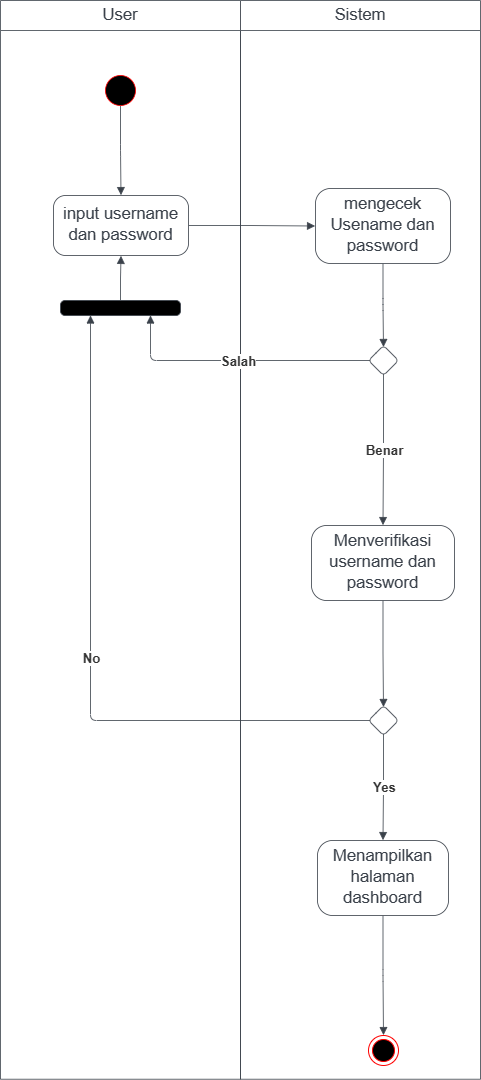

The diagram above was exported from draw.io. Its source (the exported page's mxGraphModel, read from the mxfile embedded in the PNG):
<mxGraphModel dx="981" dy="571" grid="1" gridSize="10" guides="1" tooltips="1" connect="1" arrows="1" fold="1" page="1" pageScale="1" pageWidth="1169" pageHeight="827" math="0" shadow="0">
  <root>
    <mxCell id="0" />
    <mxCell id="1" parent="0" />
    <mxCell id="GxNOr5cUQFTraYMGI9X3-1" value="" style="fillColor=none;strokeColor=none;pointerEvents=0;fontStyle=0;html=1;whiteSpace=wrap;container=1;collapsible=0;childLayout=stackLayout;resizeParent=1;dropTarget=0;fontSize=13;spacing=0;strokeOpacity=100;rounded=1;absoluteArcSize=1;arcSize=9;strokeWidth=0.8;" parent="1" vertex="1">
      <mxGeometry x="150" y="90" width="240" height="1078.75" as="geometry" />
    </mxCell>
    <mxCell id="GxNOr5cUQFTraYMGI9X3-2" value="User" style="swimlane;html=1;whiteSpace=wrap;connectable=0;fontStyle=0;startSize=30;dropTarget=0;rounded=0;spacing=0;strokeColor=#3a414a;strokeOpacity=100;strokeWidth=0.8;container=1;pointerEvents=0;collapsible=0;recursiveResize=0;fontSize=16.7;fontColor=#3a414a;" parent="GxNOr5cUQFTraYMGI9X3-1" vertex="1">
      <mxGeometry width="240" height="1078.75" as="geometry" />
    </mxCell>
    <mxCell id="GxNOr5cUQFTraYMGI9X3-3" value="" style="fillColor=none;strokeColor=none;pointerEvents=0;fontStyle=0;html=1;whiteSpace=wrap;container=1;collapsible=0;childLayout=stackLayout;resizeParent=1;dropTarget=0;fontSize=13;spacing=0;strokeOpacity=100;rounded=1;absoluteArcSize=1;arcSize=9;strokeWidth=0.8;" parent="1" vertex="1">
      <mxGeometry x="390" y="90" width="240" height="1078.75" as="geometry" />
    </mxCell>
    <mxCell id="GxNOr5cUQFTraYMGI9X3-4" value="Sistem" style="swimlane;html=1;whiteSpace=wrap;connectable=0;fontStyle=0;startSize=30;dropTarget=0;rounded=0;spacing=0;strokeColor=#3a414a;strokeOpacity=100;strokeWidth=0.8;container=1;pointerEvents=0;collapsible=0;recursiveResize=0;fontSize=16.7;fontColor=#3a414a;" parent="GxNOr5cUQFTraYMGI9X3-3" vertex="1">
      <mxGeometry width="240" height="1078.75" as="geometry" />
    </mxCell>
    <mxCell id="GxNOr5cUQFTraYMGI9X3-5" value="" style="html=1;overflow=block;blockSpacing=1;whiteSpace=wrap;ellipse;fillColor=#000000;fontSize=13;spacing=0;strokeColor=#FF0000;strokeOpacity=100;rounded=1;absoluteArcSize=1;arcSize=9;strokeWidth=0.8;lucidId=6C6LS0C.vJaK;" parent="1" vertex="1">
      <mxGeometry x="255" y="165" width="30" height="30" as="geometry" />
    </mxCell>
    <mxCell id="GxNOr5cUQFTraYMGI9X3-6" value="&lt;div style=&quot;display: flex; justify-content: center; text-align: center; align-items: baseline; font-size: 0; line-height: 1.25;margin-top: -2px;&quot;&gt;&lt;span&gt;&lt;span style=&quot;font-size:16.7px;color:#3a414a;&quot;&gt;input username dan password&lt;/span&gt;&lt;/span&gt;&lt;/div&gt;" style="rounded=1;arcSize=20;whiteSpace=wrap;overflow=block;blockSpacing=1;html=1;fontSize=13;spacing=0;strokeColor=#3a414a;strokeOpacity=100;strokeWidth=0.8;" parent="1" vertex="1">
      <mxGeometry x="203" y="285" width="135" height="60" as="geometry" />
    </mxCell>
    <mxCell id="GxNOr5cUQFTraYMGI9X3-7" value="&lt;div style=&quot;display: flex; justify-content: center; text-align: center; align-items: baseline; font-size: 0; line-height: 1.25;margin-top: -2px;&quot;&gt;&lt;span&gt;&lt;span style=&quot;font-size:16.7px;color:#3a414a;&quot;&gt;mengecek Usename dan password&lt;/span&gt;&lt;/span&gt;&lt;/div&gt;" style="rounded=1;arcSize=20;whiteSpace=wrap;overflow=block;blockSpacing=1;html=1;fontSize=13;spacing=0;strokeColor=#3a414a;strokeOpacity=100;strokeWidth=0.8;" parent="1" vertex="1">
      <mxGeometry x="465" y="278" width="135" height="75" as="geometry" />
    </mxCell>
    <mxCell id="GxNOr5cUQFTraYMGI9X3-8" value="" style="html=1;jettySize=18;whiteSpace=wrap;fontSize=13;strokeColor=#3a414a;strokeOpacity=100;strokeWidth=0.8;rounded=1;arcSize=12;edgeStyle=orthogonalEdgeStyle;startArrow=none;endArrow=block;endFill=1;exitX=0.5;exitY=1.013;exitPerimeter=0;entryX=0.5;entryY=-0.006;entryPerimeter=0;lucidId=LH6LDHy.SX9O;" parent="1" source="GxNOr5cUQFTraYMGI9X3-5" target="GxNOr5cUQFTraYMGI9X3-6" edge="1">
      <mxGeometry width="100" height="100" relative="1" as="geometry">
        <Array as="points" />
      </mxGeometry>
    </mxCell>
    <mxCell id="GxNOr5cUQFTraYMGI9X3-9" value="" style="html=1;jettySize=18;whiteSpace=wrap;fontSize=13;strokeColor=#3a414a;strokeOpacity=100;strokeWidth=0.8;rounded=1;arcSize=12;edgeStyle=orthogonalEdgeStyle;startArrow=none;endArrow=block;endFill=1;exitX=1.003;exitY=0.5;exitPerimeter=0;entryX=-0.003;entryY=0.5;entryPerimeter=0;lucidId=OH6LhLTKJwkX;" parent="1" source="GxNOr5cUQFTraYMGI9X3-6" target="GxNOr5cUQFTraYMGI9X3-7" edge="1">
      <mxGeometry width="100" height="100" relative="1" as="geometry">
        <Array as="points" />
      </mxGeometry>
    </mxCell>
    <mxCell id="GxNOr5cUQFTraYMGI9X3-10" value="" style="html=1;overflow=block;blockSpacing=1;whiteSpace=wrap;shape=rhombus;fontSize=13;spacing=0;strokeColor=#3a414a;strokeOpacity=100;rounded=1;absoluteArcSize=1;arcSize=9;strokeWidth=0.8;lucidId=YH6LPpz3KE2Y;" parent="1" vertex="1">
      <mxGeometry x="518" y="435" width="30" height="30" as="geometry" />
    </mxCell>
    <mxCell id="GxNOr5cUQFTraYMGI9X3-11" value="" style="html=1;jettySize=18;whiteSpace=wrap;fontSize=13;strokeColor=#3a414a;strokeOpacity=100;strokeWidth=0.8;rounded=1;arcSize=12;edgeStyle=orthogonalEdgeStyle;startArrow=none;endArrow=block;endFill=1;exitX=0.5;exitY=1.005;exitPerimeter=0;entryX=0.5;entryY=0.05;entryPerimeter=0;lucidId=2H6LCRGqpR-H;" parent="1" source="GxNOr5cUQFTraYMGI9X3-7" target="GxNOr5cUQFTraYMGI9X3-10" edge="1">
      <mxGeometry width="100" height="100" relative="1" as="geometry">
        <Array as="points" />
      </mxGeometry>
    </mxCell>
    <mxCell id="GxNOr5cUQFTraYMGI9X3-12" value="" style="html=1;jettySize=18;whiteSpace=wrap;fontSize=13.3;fontColor=#333333;fontStyle=1;strokeColor=#3a414a;strokeOpacity=100;strokeWidth=0.8;rounded=1;arcSize=12;edgeStyle=orthogonalEdgeStyle;startArrow=none;endArrow=block;endFill=1;exitX=0.5;exitY=0.95;exitPerimeter=0;entryX=0.5;entryY=-0.005;entryPerimeter=0;lucidId=7H6LPeJtjO~q;" parent="1" source="GxNOr5cUQFTraYMGI9X3-10" target="GxNOr5cUQFTraYMGI9X3-14" edge="1">
      <mxGeometry width="100" height="100" relative="1" as="geometry">
        <Array as="points" />
      </mxGeometry>
    </mxCell>
    <mxCell id="GxNOr5cUQFTraYMGI9X3-13" value="Benar" style="text;html=1;resizable=0;labelBackgroundColor=default;align=center;verticalAlign=middle;fontStyle=1;fontColor=#333333;fontSize=13.3;" parent="GxNOr5cUQFTraYMGI9X3-12" vertex="1">
      <mxGeometry relative="1" as="geometry" />
    </mxCell>
    <mxCell id="GxNOr5cUQFTraYMGI9X3-14" value="&lt;div style=&quot;display: flex; justify-content: center; text-align: center; align-items: baseline; font-size: 0; line-height: 1.25;margin-top: -2px;&quot;&gt;&lt;span&gt;&lt;span style=&quot;font-size:16.7px;color:#3a414a;&quot;&gt;Menverifikasi username dan password &lt;/span&gt;&lt;/span&gt;&lt;/div&gt;" style="rounded=1;arcSize=20;whiteSpace=wrap;overflow=block;blockSpacing=1;html=1;fontSize=13;spacing=0;strokeColor=#3a414a;strokeOpacity=100;strokeWidth=0.8;" parent="1" vertex="1">
      <mxGeometry x="461" y="615" width="143" height="75" as="geometry" />
    </mxCell>
    <mxCell id="GxNOr5cUQFTraYMGI9X3-15" value="" style="html=1;overflow=block;blockSpacing=1;whiteSpace=wrap;shape=rhombus;fontSize=13;spacing=0;strokeColor=#3a414a;strokeOpacity=100;rounded=1;absoluteArcSize=1;arcSize=9;strokeWidth=0.8;lucidId=rK6LPUkktGsR;" parent="1" vertex="1">
      <mxGeometry x="518" y="795" width="30" height="30" as="geometry" />
    </mxCell>
    <mxCell id="GxNOr5cUQFTraYMGI9X3-16" value="" style="html=1;jettySize=18;whiteSpace=wrap;fontSize=13.3;fontColor=#333333;fontStyle=1;strokeColor=#3a414a;strokeOpacity=100;strokeWidth=0.8;rounded=1;arcSize=12;edgeStyle=orthogonalEdgeStyle;startArrow=none;endArrow=block;endFill=1;exitX=0.05;exitY=0.5;exitPerimeter=0;entryX=0.75;entryY=1;entryPerimeter=0;lucidId=YK6Ltbmd7Ewh;" parent="1" source="GxNOr5cUQFTraYMGI9X3-10" target="GxNOr5cUQFTraYMGI9X3-21" edge="1">
      <mxGeometry width="100" height="100" relative="1" as="geometry">
        <Array as="points" />
      </mxGeometry>
    </mxCell>
    <mxCell id="GxNOr5cUQFTraYMGI9X3-17" value="Salah" style="text;html=1;resizable=0;labelBackgroundColor=default;align=center;verticalAlign=middle;fontStyle=1;fontColor=#333333;fontSize=13.3;" parent="GxNOr5cUQFTraYMGI9X3-16" vertex="1">
      <mxGeometry relative="1" as="geometry" />
    </mxCell>
    <mxCell id="GxNOr5cUQFTraYMGI9X3-18" value="" style="html=1;jettySize=18;whiteSpace=wrap;fontSize=13;strokeColor=#3a414a;strokeOpacity=100;strokeWidth=0.8;rounded=1;arcSize=12;edgeStyle=orthogonalEdgeStyle;startArrow=none;endArrow=block;endFill=1;exitX=0.5;exitY=1.005;exitPerimeter=0;entryX=0.5;entryY=0.05;entryPerimeter=0;lucidId=2K6LYISjTUFE;" parent="1" source="GxNOr5cUQFTraYMGI9X3-14" target="GxNOr5cUQFTraYMGI9X3-15" edge="1">
      <mxGeometry width="100" height="100" relative="1" as="geometry">
        <Array as="points" />
      </mxGeometry>
    </mxCell>
    <mxCell id="GxNOr5cUQFTraYMGI9X3-19" value="" style="html=1;jettySize=18;whiteSpace=wrap;fontSize=13.3;fontColor=#333333;fontStyle=1;strokeColor=#3a414a;strokeOpacity=100;strokeWidth=0.8;rounded=1;arcSize=12;edgeStyle=orthogonalEdgeStyle;startArrow=none;endArrow=block;endFill=1;exitX=0.5;exitY=0.95;exitPerimeter=0;entryX=0.5;entryY=-0.005;entryPerimeter=0;lucidId=8K6Loswvo1sq;" parent="1" source="GxNOr5cUQFTraYMGI9X3-15" target="GxNOr5cUQFTraYMGI9X3-25" edge="1">
      <mxGeometry width="100" height="100" relative="1" as="geometry">
        <Array as="points" />
      </mxGeometry>
    </mxCell>
    <mxCell id="GxNOr5cUQFTraYMGI9X3-20" value="Yes" style="text;html=1;resizable=0;labelBackgroundColor=default;align=center;verticalAlign=middle;fontStyle=1;fontColor=#333333;fontSize=13.3;" parent="GxNOr5cUQFTraYMGI9X3-19" vertex="1">
      <mxGeometry relative="1" as="geometry" />
    </mxCell>
    <mxCell id="GxNOr5cUQFTraYMGI9X3-21" value="" style="html=1;overflow=block;blockSpacing=1;whiteSpace=wrap;fillColor=#000000;fontSize=13;spacing=0;strokeColor=#3a414a;strokeOpacity=100;rounded=1;absoluteArcSize=1;arcSize=9;strokeWidth=0.8;lucidId=5O6LasLw4X9Y;" parent="1" vertex="1">
      <mxGeometry x="210" y="390" width="120" height="15" as="geometry" />
    </mxCell>
    <mxCell id="GxNOr5cUQFTraYMGI9X3-22" value="" style="html=1;jettySize=18;whiteSpace=wrap;fontSize=13.3;fontColor=#333333;fontStyle=1;strokeColor=#3a414a;strokeOpacity=100;strokeWidth=0.8;rounded=1;arcSize=12;edgeStyle=orthogonalEdgeStyle;startArrow=none;endArrow=block;endFill=1;exitX=0.05;exitY=0.5;exitPerimeter=0;entryX=0.25;entryY=1;entryPerimeter=0;lucidId=qP6Lr2VeCsY4;" parent="1" source="GxNOr5cUQFTraYMGI9X3-15" target="GxNOr5cUQFTraYMGI9X3-21" edge="1">
      <mxGeometry width="100" height="100" relative="1" as="geometry">
        <Array as="points" />
      </mxGeometry>
    </mxCell>
    <mxCell id="GxNOr5cUQFTraYMGI9X3-23" value="No" style="text;html=1;resizable=0;labelBackgroundColor=default;align=center;verticalAlign=middle;fontStyle=1;fontColor=#333333;fontSize=13.3;" parent="GxNOr5cUQFTraYMGI9X3-22" vertex="1">
      <mxGeometry relative="1" as="geometry" />
    </mxCell>
    <mxCell id="GxNOr5cUQFTraYMGI9X3-24" value="" style="html=1;jettySize=18;whiteSpace=wrap;fontSize=13;strokeColor=#3a414a;strokeOpacity=100;strokeWidth=0.8;rounded=1;arcSize=12;edgeStyle=orthogonalEdgeStyle;startArrow=none;endArrow=block;endFill=1;exitX=0.5;exitY=-0.025;exitPerimeter=0;entryX=0.5;entryY=1.006;entryPerimeter=0;lucidId=sP6LZ-V7ZHV0;" parent="1" source="GxNOr5cUQFTraYMGI9X3-21" target="GxNOr5cUQFTraYMGI9X3-6" edge="1">
      <mxGeometry width="100" height="100" relative="1" as="geometry">
        <Array as="points" />
      </mxGeometry>
    </mxCell>
    <mxCell id="GxNOr5cUQFTraYMGI9X3-25" value="&lt;div style=&quot;display: flex; justify-content: center; text-align: center; align-items: baseline; font-size: 0; line-height: 1.25;margin-top: -2px;&quot;&gt;&lt;span&gt;&lt;span style=&quot;font-size:16.7px;color:#3a414a;&quot;&gt;Menampilkan halaman dashboard&lt;/span&gt;&lt;/span&gt;&lt;/div&gt;" style="rounded=1;arcSize=20;whiteSpace=wrap;overflow=block;blockSpacing=1;html=1;fontSize=13;spacing=0;strokeColor=#3a414a;strokeOpacity=100;strokeWidth=0.8;" parent="1" vertex="1">
      <mxGeometry x="467" y="930" width="131" height="75" as="geometry" />
    </mxCell>
    <mxCell id="GxNOr5cUQFTraYMGI9X3-26" value="" style="html=1;jettySize=18;whiteSpace=wrap;fontSize=13;strokeColor=#3a414a;strokeOpacity=100;strokeWidth=0.8;rounded=1;arcSize=12;edgeStyle=orthogonalEdgeStyle;startArrow=none;endArrow=block;endFill=1;exitX=0.5;exitY=1.005;exitPerimeter=0;entryX=0.5;entryY=-0.013;entryPerimeter=0;lucidId=AQ6Lvy33gR5P;" parent="1" source="GxNOr5cUQFTraYMGI9X3-25" edge="1">
      <mxGeometry width="100" height="100" relative="1" as="geometry">
        <Array as="points" />
        <mxPoint x="533" y="1124.61" as="targetPoint" />
      </mxGeometry>
    </mxCell>
    <mxCell id="GxNOr5cUQFTraYMGI9X3-27" value="" style="ellipse;html=1;shape=endState;fillColor=#000000;strokeColor=#ff0000;" parent="1" vertex="1">
      <mxGeometry x="518" y="1125" width="30" height="30" as="geometry" />
    </mxCell>
  </root>
</mxGraphModel>